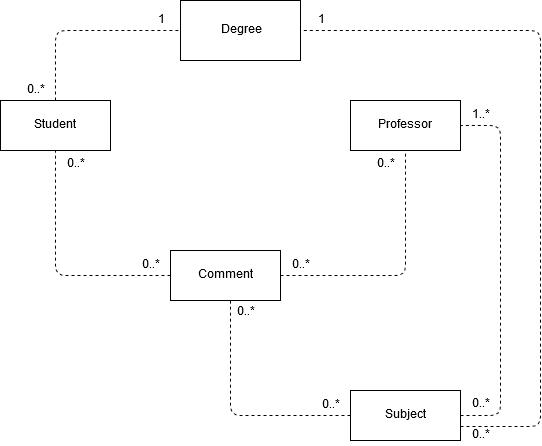

The diagram above was exported from draw.io. Its source (the exported page's mxGraphModel, read from the mxfile embedded in the PNG):
<mxGraphModel dx="1422" dy="763" grid="1" gridSize="10" guides="1" tooltips="1" connect="1" arrows="1" fold="1" page="1" pageScale="1" pageWidth="827" pageHeight="1169" math="0" shadow="0">
  <root>
    <mxCell id="0" />
    <mxCell id="1" parent="0" />
    <mxCell id="cmqLQO33g2K1rjADTPvX-1" value="Student" style="html=1;" parent="1" vertex="1">
      <mxGeometry x="140" y="140" width="110" height="50" as="geometry" />
    </mxCell>
    <mxCell id="cmqLQO33g2K1rjADTPvX-2" value="Professor" style="html=1;" parent="1" vertex="1">
      <mxGeometry x="490" y="140" width="110" height="50" as="geometry" />
    </mxCell>
    <mxCell id="cmqLQO33g2K1rjADTPvX-3" value="Comment" style="html=1;" parent="1" vertex="1">
      <mxGeometry x="310" y="290" width="110" height="50" as="geometry" />
    </mxCell>
    <mxCell id="cmqLQO33g2K1rjADTPvX-4" value="Subject" style="html=1;" parent="1" vertex="1">
      <mxGeometry x="490" y="430" width="110" height="50" as="geometry" />
    </mxCell>
    <mxCell id="cmqLQO33g2K1rjADTPvX-5" value="" style="endArrow=none;dashed=1;html=1;entryX=0.5;entryY=1;entryDx=0;entryDy=0;exitX=0;exitY=0.5;exitDx=0;exitDy=0;" parent="1" source="cmqLQO33g2K1rjADTPvX-3" target="cmqLQO33g2K1rjADTPvX-1" edge="1">
      <mxGeometry width="50" height="50" relative="1" as="geometry">
        <mxPoint x="140" y="410" as="sourcePoint" />
        <mxPoint x="190" y="360" as="targetPoint" />
        <Array as="points">
          <mxPoint x="195" y="315" />
        </Array>
      </mxGeometry>
    </mxCell>
    <mxCell id="cmqLQO33g2K1rjADTPvX-6" value="0..*" style="text;html=1;strokeColor=none;fillColor=none;align=center;verticalAlign=middle;whiteSpace=wrap;rounded=0;" parent="1" vertex="1">
      <mxGeometry x="195" y="194" width="40" height="20" as="geometry" />
    </mxCell>
    <mxCell id="cmqLQO33g2K1rjADTPvX-7" value="0..*" style="text;html=1;strokeColor=none;fillColor=none;align=center;verticalAlign=middle;whiteSpace=wrap;rounded=0;" parent="1" vertex="1">
      <mxGeometry x="270" y="295" width="40" height="20" as="geometry" />
    </mxCell>
    <mxCell id="cmqLQO33g2K1rjADTPvX-8" value="" style="endArrow=none;dashed=1;html=1;exitX=1;exitY=0.5;exitDx=0;exitDy=0;entryX=0.5;entryY=1;entryDx=0;entryDy=0;" parent="1" source="cmqLQO33g2K1rjADTPvX-3" target="cmqLQO33g2K1rjADTPvX-2" edge="1">
      <mxGeometry width="50" height="50" relative="1" as="geometry">
        <mxPoint x="470" y="315" as="sourcePoint" />
        <mxPoint x="520" y="265" as="targetPoint" />
        <Array as="points">
          <mxPoint x="545" y="315" />
        </Array>
      </mxGeometry>
    </mxCell>
    <mxCell id="cmqLQO33g2K1rjADTPvX-9" value="0..*" style="text;html=1;strokeColor=none;fillColor=none;align=center;verticalAlign=middle;whiteSpace=wrap;rounded=0;" parent="1" vertex="1">
      <mxGeometry x="420" y="295" width="40" height="20" as="geometry" />
    </mxCell>
    <mxCell id="cmqLQO33g2K1rjADTPvX-10" value="0..*" style="text;html=1;strokeColor=none;fillColor=none;align=center;verticalAlign=middle;whiteSpace=wrap;rounded=0;" parent="1" vertex="1">
      <mxGeometry x="505" y="194" width="40" height="20" as="geometry" />
    </mxCell>
    <mxCell id="cmqLQO33g2K1rjADTPvX-11" value="" style="endArrow=none;dashed=1;html=1;exitX=0;exitY=0.5;exitDx=0;exitDy=0;" parent="1" source="cmqLQO33g2K1rjADTPvX-4" edge="1">
      <mxGeometry width="50" height="50" relative="1" as="geometry">
        <mxPoint x="320" y="390" as="sourcePoint" />
        <mxPoint x="370" y="340" as="targetPoint" />
        <Array as="points">
          <mxPoint x="370" y="455" />
        </Array>
      </mxGeometry>
    </mxCell>
    <mxCell id="cmqLQO33g2K1rjADTPvX-12" value="0..*" style="text;html=1;strokeColor=none;fillColor=none;align=center;verticalAlign=middle;whiteSpace=wrap;rounded=0;" parent="1" vertex="1">
      <mxGeometry x="365" y="342" width="40" height="20" as="geometry" />
    </mxCell>
    <mxCell id="cmqLQO33g2K1rjADTPvX-13" value="0..*" style="text;html=1;strokeColor=none;fillColor=none;align=center;verticalAlign=middle;whiteSpace=wrap;rounded=0;" parent="1" vertex="1">
      <mxGeometry x="450" y="435" width="40" height="20" as="geometry" />
    </mxCell>
    <mxCell id="cmqLQO33g2K1rjADTPvX-14" value="Degree" style="rounded=0;whiteSpace=wrap;html=1;" parent="1" vertex="1">
      <mxGeometry x="320" y="40" width="120" height="60" as="geometry" />
    </mxCell>
    <mxCell id="cmqLQO33g2K1rjADTPvX-15" value="" style="endArrow=none;dashed=1;html=1;entryX=0;entryY=0.5;entryDx=0;entryDy=0;" parent="1" target="cmqLQO33g2K1rjADTPvX-14" edge="1">
      <mxGeometry width="50" height="50" relative="1" as="geometry">
        <mxPoint x="195" y="140" as="sourcePoint" />
        <mxPoint x="245" y="90" as="targetPoint" />
        <Array as="points">
          <mxPoint x="195" y="70" />
        </Array>
      </mxGeometry>
    </mxCell>
    <mxCell id="cmqLQO33g2K1rjADTPvX-16" value="1" style="text;html=1;strokeColor=none;fillColor=none;align=center;verticalAlign=middle;whiteSpace=wrap;rounded=0;" parent="1" vertex="1">
      <mxGeometry x="280" y="50" width="40" height="20" as="geometry" />
    </mxCell>
    <mxCell id="cmqLQO33g2K1rjADTPvX-17" value="0..*" style="text;html=1;strokeColor=none;fillColor=none;align=center;verticalAlign=middle;whiteSpace=wrap;rounded=0;" parent="1" vertex="1">
      <mxGeometry x="155" y="120" width="40" height="20" as="geometry" />
    </mxCell>
    <mxCell id="cmqLQO33g2K1rjADTPvX-18" value="" style="endArrow=none;dashed=1;html=1;entryX=1;entryY=0.5;entryDx=0;entryDy=0;" parent="1" target="cmqLQO33g2K1rjADTPvX-2" edge="1">
      <mxGeometry width="50" height="50" relative="1" as="geometry">
        <mxPoint x="600" y="455" as="sourcePoint" />
        <mxPoint x="650" y="405" as="targetPoint" />
        <Array as="points">
          <mxPoint x="640" y="455" />
          <mxPoint x="640" y="165" />
        </Array>
      </mxGeometry>
    </mxCell>
    <mxCell id="cmqLQO33g2K1rjADTPvX-19" value="0..*" style="text;html=1;strokeColor=none;fillColor=none;align=center;verticalAlign=middle;whiteSpace=wrap;rounded=0;" parent="1" vertex="1">
      <mxGeometry x="600" y="434" width="40" height="20" as="geometry" />
    </mxCell>
    <mxCell id="cmqLQO33g2K1rjADTPvX-20" value="1..*" style="text;html=1;strokeColor=none;fillColor=none;align=center;verticalAlign=middle;whiteSpace=wrap;rounded=0;" parent="1" vertex="1">
      <mxGeometry x="600" y="145" width="40" height="20" as="geometry" />
    </mxCell>
    <mxCell id="cmqLQO33g2K1rjADTPvX-21" value="" style="endArrow=none;dashed=1;html=1;entryX=1;entryY=0.5;entryDx=0;entryDy=0;" parent="1" target="cmqLQO33g2K1rjADTPvX-14" edge="1">
      <mxGeometry width="50" height="50" relative="1" as="geometry">
        <mxPoint x="600" y="466" as="sourcePoint" />
        <mxPoint x="610" y="176" as="targetPoint" />
        <Array as="points">
          <mxPoint x="680" y="466" />
          <mxPoint x="680" y="70" />
        </Array>
      </mxGeometry>
    </mxCell>
    <mxCell id="cmqLQO33g2K1rjADTPvX-22" value="0..*" style="text;html=1;strokeColor=none;fillColor=none;align=center;verticalAlign=middle;whiteSpace=wrap;rounded=0;" parent="1" vertex="1">
      <mxGeometry x="600" y="465" width="40" height="20" as="geometry" />
    </mxCell>
    <mxCell id="cmqLQO33g2K1rjADTPvX-23" value="1" style="text;html=1;strokeColor=none;fillColor=none;align=center;verticalAlign=middle;whiteSpace=wrap;rounded=0;" parent="1" vertex="1">
      <mxGeometry x="440" y="50" width="40" height="20" as="geometry" />
    </mxCell>
  </root>
</mxGraphModel>